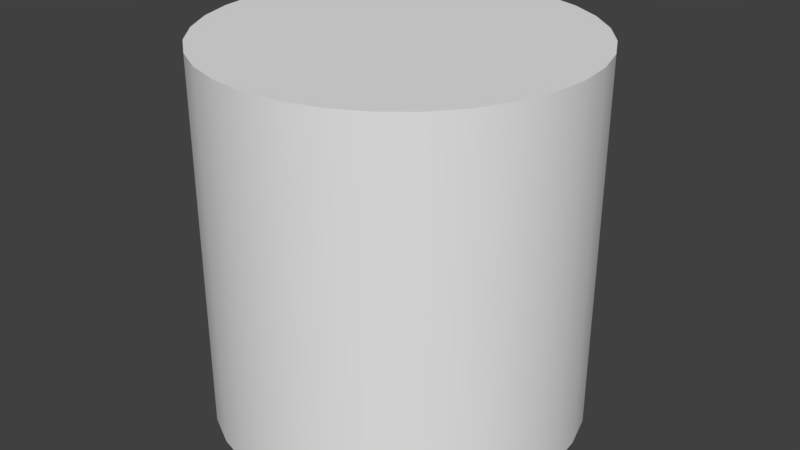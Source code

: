# Source: pipe128.blend  (saved by Blender 2.78.0; exported with 4.5.12 LTS)
import bpy
from mathutils import Matrix  # noqa: F401  (used for matrix-valued properties, if any)

bpy.ops.wm.read_factory_settings(use_empty=True)
scene = bpy.context.scene
scene.name = 'Scene'

# ---- collections
col_collection_1 = bpy.data.collections.new('Collection 1'); scene.collection.children.link(col_collection_1)

# ---- world
world_world = bpy.data.worlds.new('World'); scene.world = world_world
world_world.color = (0.05088, 0.05088, 0.05088)
world_world.use_sun_shadow = False
world_world.sun_shadow_jitter_overblur = 0.0
world_world.cycles.sampling_method = 'MANUAL'

# ---- meshes
me_cylinder = bpy.data.meshes.new('Cylinder')
me_cylinder.from_pydata([(0.0, 1.28, -1.28), (0.0, 1.28, 1.28), (0.2497, 1.255, -1.28), (0.2497, 1.255, 1.28), (0.4898, 1.183, -1.28), (0.4898, 1.183, 1.28), (0.7111, 1.064, -1.28), (0.7111, 1.064, 1.28), (0.9051, 0.9051, -1.28), (0.9051, 0.9051, 1.28), (1.064, 0.7111, -1.28), (1.064, 0.7111, 1.28), (1.183, 0.4898, -1.28), (1.183, 0.4898, 1.28), (1.255, 0.2497, -1.28), (1.255, 0.2497, 1.28), (1.28, 9.664e-08, -1.28), (1.28, 9.664e-08, 1.28), (1.255, -0.2497, -1.28), (1.255, -0.2497, 1.28), (1.183, -0.4898, -1.28), (1.183, -0.4898, 1.28), (1.064, -0.7111, -1.28), (1.064, -0.7111, 1.28), (0.9051, -0.9051, -1.28), (0.9051, -0.9051, 1.28), (0.7111, -1.064, -1.28), (0.7111, -1.064, 1.28), (0.4898, -1.183, -1.28), (0.4898, -1.183, 1.28), (0.2497, -1.255, -1.28), (0.2497, -1.255, 1.28), (-4.171e-07, -1.28, -1.28), (-4.171e-07, -1.28, 1.28), (-0.2497, -1.255, -1.28), (-0.2497, -1.255, 1.28), (-0.4898, -1.183, -1.28), (-0.4898, -1.183, 1.28), (-0.7111, -1.064, -1.28), (-0.7111, -1.064, 1.28), (-0.9051, -0.9051, -1.28), (-0.9051, -0.9051, 1.28), (-1.064, -0.7111, -1.28), (-1.064, -0.7111, 1.28), (-1.183, -0.4898, -1.28), (-1.183, -0.4898, 1.28), (-1.255, -0.2497, -1.28), (-1.255, -0.2497, 1.28), (-1.28, 1.236e-06, -1.28), (-1.28, 1.236e-06, 1.28), (-1.255, 0.2497, -1.28), (-1.255, 0.2497, 1.28), (-1.183, 0.4898, -1.28), (-1.183, 0.4898, 1.28), (-1.064, 0.7111, -1.28), (-1.064, 0.7111, 1.28), (-0.9051, 0.9051, -1.28), (-0.9051, 0.9051, 1.28), (-0.7111, 1.064, -1.28), (-0.7111, 1.064, 1.28), (-0.4898, 1.183, -1.28), (-0.4898, 1.183, 1.28), (-0.2497, 1.255, -1.28), (-0.2497, 1.255, 1.28), (0.0, 1.28, -1.28), (0.2497, 1.255, -1.28), (0.2497, 1.255, 1.28), (0.0, 1.28, 1.28), (0.4898, 1.183, -1.28), (0.4898, 1.183, 1.28), (0.7111, 1.064, -1.28), (0.7111, 1.064, 1.28), (0.9051, 0.9051, -1.28), (0.9051, 0.9051, 1.28), (1.064, 0.7111, -1.28), (1.064, 0.7111, 1.28), (1.183, 0.4898, -1.28), (1.183, 0.4898, 1.28), (1.255, 0.2497, -1.28), (1.255, 0.2497, 1.28), (1.28, 9.664e-08, -1.28), (1.28, 9.664e-08, 1.28), (1.255, -0.2497, -1.28), (1.255, -0.2497, 1.28), (1.183, -0.4898, -1.28), (1.183, -0.4898, 1.28), (1.064, -0.7111, -1.28), (1.064, -0.7111, 1.28), (0.9051, -0.9051, -1.28), (0.9051, -0.9051, 1.28), (0.7111, -1.064, -1.28), (0.7111, -1.064, 1.28), (0.4898, -1.183, -1.28), (0.4898, -1.183, 1.28), (0.2497, -1.255, -1.28), (0.2497, -1.255, 1.28), (-4.171e-07, -1.28, -1.28), (-4.171e-07, -1.28, 1.28), (-0.2497, -1.255, -1.28), (-0.2497, -1.255, 1.28), (-0.4898, -1.183, -1.28), (-0.4898, -1.183, 1.28), (-0.7111, -1.064, -1.28), (-0.7111, -1.064, 1.28), (-0.9051, -0.9051, -1.28), (-0.9051, -0.9051, 1.28), (-1.064, -0.7111, -1.28), (-1.064, -0.7111, 1.28), (-1.183, -0.4898, -1.28), (-1.183, -0.4898, 1.28), (-1.255, -0.2497, -1.28), (-1.255, -0.2497, 1.28), (-1.28, 1.236e-06, -1.28), (-1.28, 1.236e-06, 1.28), (-1.255, 0.2497, -1.28), (-1.255, 0.2497, 1.28), (-1.183, 0.4898, -1.28), (-1.183, 0.4898, 1.28), (-1.064, 0.7111, -1.28), (-1.064, 0.7111, 1.28), (-0.9051, 0.9051, -1.28), (-0.9051, 0.9051, 1.28), (-0.7111, 1.064, -1.28), (-0.7111, 1.064, 1.28), (-0.4898, 1.183, -1.28), (-0.4898, 1.183, 1.28), (-0.2497, 1.255, -1.28), (-0.2497, 1.255, 1.28)], [], [(64, 67, 66, 65), (65, 66, 69, 68), (68, 69, 71, 70), (70, 71, 73, 72), (72, 73, 75, 74), (74, 75, 77, 76), (76, 77, 79, 78), (78, 79, 81, 80), (80, 81, 83, 82), (82, 83, 85, 84), (84, 85, 87, 86), (86, 87, 89, 88), (88, 89, 91, 90), (90, 91, 93, 92), (92, 93, 95, 94), (94, 95, 97, 96), (96, 97, 99, 98), (98, 99, 101, 100), (100, 101, 103, 102), (102, 103, 105, 104), (104, 105, 107, 106), (106, 107, 109, 108), (108, 109, 111, 110), (110, 111, 113, 112), (112, 113, 115, 114), (114, 115, 117, 116), (116, 117, 119, 118), (118, 119, 121, 120), (120, 121, 123, 122), (122, 123, 125, 124), (3, 1, 127, 61, 59, 57, 55, 53, 51, 49, 47, 45, 43, 41, 39, 37, 35, 33, 31, 29, 27, 25, 23, 21, 19, 17, 15, 13, 11, 9, 7, 5), (124, 125, 63, 126), (126, 63, 67, 64), (0, 2, 4, 6, 8, 10, 12, 14, 16, 18, 20, 22, 24, 26, 28, 30, 32, 34, 36, 38, 40, 42, 44, 46, 48, 50, 52, 54, 56, 58, 60, 62)])
me_cylinder.polygons.foreach_set('use_smooth', [True] * 34)
_uv = me_cylinder.uv_layers.new(name='UVMap')
_uv.uv.foreach_set('vector', [0.5, 1.0, 0.5, 0.0, 0.4025, 0.0, 0.4025, 1.0, 0.4025, 1.0, 0.4025, 0.0, 0.3087, 0.0, 0.3087, 1.0, 0.3087, 1.0, 0.3087, 0.0, 0.2222, 0.0, 0.2222, 1.0, 0.2222, 1.0, 0.2222, 0.0, 0.1464, 2.98e-08, 0.1464, 1.0, 0.1464, 1.0, 0.1464, 2.98e-08, 0.08426, 2.98e-08, 0.08426, 1.0, 0.08426, 1.0, 0.08426, 2.98e-08, 0.03806, 2.98e-08, 0.03806, 1.0, 0.03806, 1.0, 0.03806, 2.98e-08, 0.009607, 2.98e-08, 0.009607, 1.0, 0.009607, 1.0, 0.009607, 2.98e-08, 0.0, 2.98e-08, 5.96e-08, 1.0, 5.96e-08, 1.0, 0.0, 2.98e-08, 0.009607, 2.98e-08, 0.009607, 1.0, 0.009607, 1.0, 0.009607, 2.98e-08, 0.03806, 2.98e-08, 0.03806, 1.0, 0.03806, 1.0, 0.03806, 2.98e-08, 0.08426, 2.98e-08, 0.08426, 1.0, 0.08426, 1.0, 0.08426, 2.98e-08, 0.1464, 2.98e-08, 0.1464, 1.0, 0.1464, 1.0, 0.1464, 2.98e-08, 0.2222, 0.0, 0.2222, 1.0, 0.2222, 1.0, 0.2222, 0.0, 0.3087, 0.0, 0.3087, 1.0, 0.3087, 1.0, 0.3087, 0.0, 0.4025, 0.0, 0.4025, 1.0, 0.4025, 1.0, 0.4025, 0.0, 0.5, 0.0, 0.5, 1.0, 0.5, 1.0, 0.5, 0.0, 0.5975, 0.0, 0.5975, 1.0, 0.5975, 1.0, 0.5975, 0.0, 0.6913, 0.0, 0.6913, 1.0, 0.6913, 1.0, 0.6913, 0.0, 0.7778, 0.0, 0.7778, 1.0, 0.7778, 1.0, 0.7778, 0.0, 0.8536, 0.0, 0.8536, 1.0, 0.8536, 1.0, 0.8536, 0.0, 0.9157, 0.0, 0.9157, 1.0, 0.9157, 1.0, 0.9157, 0.0, 0.9619, 0.0, 0.9619, 1.0, 0.9619, 1.0, 0.9619, 0.0, 0.9904, 0.0, 0.9904, 1.0, 0.9904, 1.0, 0.9904, 0.0, 1.0, 0.0, 1.0, 1.0, 1.0, 1.0, 1.0, 0.0, 0.9904, 0.0, 0.9904, 1.0, 0.9904, 1.0, 0.9904, 0.0, 0.9619, 0.0, 0.9619, 1.0, 0.9619, 1.0, 0.9619, 0.0, 0.9157, 0.0, 0.9157, 1.0, 0.9157, 1.0, 0.9157, 0.0, 0.8536, 0.0, 0.8536, 1.0, 0.8536, 1.0, 0.8536, 0.0, 0.7778, 0.0, 0.7778, 1.0, 0.7778, 1.0, 0.7778, 0.0, 0.6913, 0.0, 0.6913, 1.0, 0.004136, 0.5928, 0.004136, 0.5, 0.004136, 0.4072, 0.004136, 0.3179, 0.004136, 0.2356, 0.004136, 0.1635, 0.004136, 0.1043, 0.004136, 0.06032, 0.004136, 0.03324, 0.004136, 0.02409, 0.004136, 0.03324, 0.004136, 0.06032, 0.004136, 0.1043, 0.004136, 0.1635, 0.004136, 0.2356, 0.004136, 0.3179, 0.004136, 0.4072, 0.004136, 0.5, 0.004136, 0.5928, 0.004136, 0.6821, 0.004136, 0.7644, 0.004136, 0.8365, 0.004136, 0.8957, 0.004136, 0.9397, 0.004136, 0.9668, 0.004136, 0.9759, 0.004136, 0.9668, 0.004136, 0.9397, 0.004136, 0.8957, 0.004136, 0.8365, 0.004136, 0.7644, 0.004136, 0.6821, 0.6913, 1.0, 0.6913, 0.0, 0.5975, 0.0, 0.5975, 1.0, 0.5975, 1.0, 0.5975, 0.0, 0.5, 0.0, 0.5, 1.0, 0.9959, 0.5, 0.9959, 0.5928, 0.9959, 0.6821, 0.9959, 0.7644, 0.9959, 0.8365, 0.9959, 0.8957, 0.9959, 0.9397, 0.9959, 0.9668, 0.9959, 0.9759, 0.9959, 0.9668, 0.9959, 0.9397, 0.9959, 0.8957, 0.9959, 0.8365, 0.9959, 0.7644, 0.9959, 0.6821, 0.9959, 0.5928, 0.9959, 0.5, 0.9959, 0.4072, 0.9959, 0.3179, 0.9959, 0.2356, 0.9959, 0.1635, 0.9959, 0.1043, 0.9959, 0.06032, 0.9959, 0.03324, 0.9959, 0.02409, 0.9959, 0.03324, 0.9959, 0.06032, 0.9959, 0.1043, 0.9959, 0.1635, 0.9959, 0.2356, 0.9959, 0.3179, 0.9959, 0.4072])
me_cylinder.use_remesh_preserve_volume = False
me_cylinder.use_remesh_preserve_attributes = False
me_cylinder.use_mirror_vertex_groups = False
me_cylinder.update()

# ---- objects
ob_cylinder = bpy.data.objects.new('Cylinder', me_cylinder)

# ---- transforms, parenting, visibility, modifiers, constraints
ob_cylinder.location = (0.0, 0.0, 0.0)
ob_cylinder.lineart.crease_threshold = 0.0

# ---- collection membership
col_collection_1.objects.link(ob_cylinder)

# ---- scene / render settings (as saved in the file)
scene.frame_start = 1; scene.frame_end = 2; scene.frame_set(1)
scene.render.engine = 'BLENDER_EEVEE_NEXT'
scene.render.resolution_percentage = 50
scene.render.dither_intensity = 0.0
scene.cycles.use_denoising = False
scene.cycles.samples = 128
scene.cycles.sampling_pattern = 'TABULATED_SOBOL'
scene.cycles.light_sampling_threshold = 0.0
scene.cycles.use_adaptive_sampling = False
scene.cycles.use_light_tree = False
scene.cycles.blur_glossy = 0.0
scene.cycles.sample_clamp_indirect = 0.0
scene.view_settings.view_transform = 'Standard'
bpy.context.view_layer.update()

# ---- added for rendering (the .blend has no active camera and no usable light): camera, sun
cam_auto = bpy.data.cameras.new('AutoCamera')
cam_auto.lens = 50.0
cam_auto.sensor_width = 36.0
cam_auto.clip_end = 1000.0
ob_auto_camera = bpy.data.objects.new('AutoCamera', cam_auto)
scene.collection.objects.link(ob_auto_camera)
ob_auto_camera.location = (4.10249, -4.92299, 3.28199)
ob_auto_camera.rotation_euler = (1.09748, -7.21219e-08, 0.694738)
scene.camera = ob_auto_camera
light_auto_sun = bpy.data.lights.new('AutoSun', 'SUN')
light_auto_sun.energy = 3.0
light_auto_sun.angle = 0.0523599
ob_auto_sun = bpy.data.objects.new('AutoSun', light_auto_sun)
scene.collection.objects.link(ob_auto_sun)
ob_auto_sun.rotation_euler = (0.872665, 0.174533, 0.523599)
bpy.context.view_layer.update()
